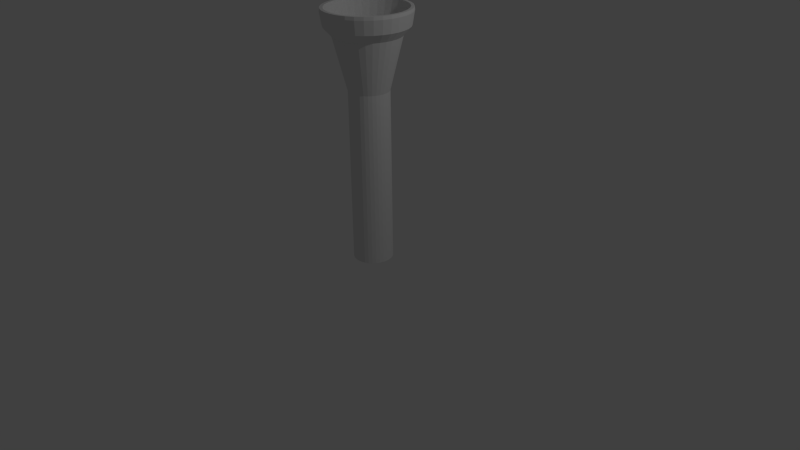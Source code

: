 # Source: person.blend  (saved by Blender 2.74.0; exported with 4.5.12 LTS)
import bpy
from mathutils import Matrix  # noqa: F401  (used for matrix-valued properties, if any)

bpy.ops.wm.read_factory_settings(use_empty=True)
scene = bpy.context.scene
scene.name = 'Scene'

# ---- collections
col_collection_1 = bpy.data.collections.new('Collection 1'); scene.collection.children.link(col_collection_1)

# ---- materials (node trees are filled in below, after node groups)
mat_material_001 = bpy.data.materials.new('Material.001')
mat_material_001.alpha_threshold = 0.0
mat_material_001.use_transparent_shadow = False
mat_material_001.roughness = 0.5

# ---- material node trees

# ---- world
world_world = bpy.data.worlds.new('World'); scene.world = world_world
world_world.color = (0.05088, 0.05088, 0.05088)
world_world.use_sun_shadow = False
world_world.sun_shadow_jitter_overblur = 0.0
world_world.cycles.sampling_method = 'MANUAL'
world_world.cycles.sample_map_resolution = 256

# ---- cameras
cam_camera = bpy.data.cameras.new('Camera')
cam_camera.clip_end = 100.0
cam_camera.lens = 35.0
cam_camera.sensor_width = 32.0
cam_camera.sensor_height = 18.0
cam_camera.ortho_scale = 7.314
cam_camera.dof.focus_distance = 0.0
cam_camera.dof.aperture_fstop = 128.0

# ---- lights
light_lamp = bpy.data.lights.new('Lamp', 'POINT')
light_lamp.transmission_factor = 0.0
light_lamp.cutoff_distance = 30.0
light_lamp.energy = 100.0
light_lamp.shadow_buffer_clip_start = 1.001
light_lamp.shadow_soft_size = 0.1
light_lamp.shadow_maximum_resolution = 0.006
light_lamp.use_absolute_resolution = True
light_lamp.cycles.use_multiple_importance_sampling = False

# ---- meshes
me_cylinder = bpy.data.meshes.new('Cylinder')
me_cylinder.from_pydata([(0.0, 1.0, -0.4149), (4.071e-08, 1.047, 0.3949), (0.1951, 0.9808, -0.4149), (0.2043, 1.027, 0.3949), (0.3827, 0.9239, -0.4149), (0.4008, 0.9675, 0.3949), (0.5556, 0.8315, -0.4149), (0.5818, 0.8708, 0.3949), (0.7071, 0.7071, -0.4149), (0.7405, 0.7405, 0.3949), (0.8315, 0.5556, -0.4149), (0.8708, 0.5818, 0.3949), (0.9239, 0.3827, -0.4149), (0.9675, 0.4008, 0.3949), (0.9808, 0.1951, -0.4149), (1.027, 0.2043, 0.3949), (1.0, 7.55e-08, -0.4149), (1.047, 1.256e-07, 0.3949), (0.9808, -0.1951, -0.4149), (1.027, -0.2043, 0.3949), (0.9239, -0.3827, -0.4149), (0.9675, -0.4008, 0.3949), (0.8315, -0.5556, -0.4149), (0.8708, -0.5818, 0.3949), (0.7071, -0.7071, -0.4149), (0.7405, -0.7405, 0.3949), (0.5556, -0.8315, -0.4149), (0.5818, -0.8708, 0.3949), (0.3827, -0.9239, -0.4149), (0.4008, -0.9675, 0.3949), (0.1951, -0.9808, -0.4149), (0.2043, -1.027, 0.3949), (-3.258e-07, -1.0, -0.4149), (-3.005e-07, -1.047, 0.3949), (-0.1951, -0.9808, -0.4149), (-0.2043, -1.027, 0.3949), (-0.3827, -0.9239, -0.4149), (-0.4008, -0.9675, 0.3949), (-0.5556, -0.8315, -0.4149), (-0.5818, -0.8708, 0.3949), (-0.7071, -0.7071, -0.4149), (-0.7405, -0.7405, 0.3949), (-0.8315, -0.5556, -0.4149), (-0.8708, -0.5818, 0.3949), (-0.9239, -0.3827, -0.4149), (-0.9675, -0.4008, 0.3949), (-0.9808, -0.1951, -0.4149), (-1.027, -0.2043, 0.3949), (-1.0, 9.656e-07, -0.4149), (-1.047, 1.058e-06, 0.3949), (-0.9808, 0.1951, -0.4149), (-1.027, 0.2043, 0.3949), (-0.9239, 0.3827, -0.4149), (-0.9675, 0.4008, 0.3949), (-0.8315, 0.5556, -0.4149), (-0.8708, 0.5818, 0.3949), (-0.7071, 0.7071, -0.4149), (-0.7405, 0.7405, 0.3949), (-0.5556, 0.8315, -0.4149), (-0.5818, 0.8708, 0.3949), (-0.3827, 0.9239, -0.4149), (-0.4008, 0.9675, 0.3949), (-0.1951, 0.9808, -0.4149), (-0.2043, 1.027, 0.3949), (0.0, 1.0, -0.2194), (0.0, 1.0, -0.02388), (0.0, 1.0, 0.1717), (0.0, 1.0, 0.3333), (-7.789e-08, 1.655, 0.5576), (0.3228, 1.623, 0.5576), (0.1951, 0.9808, 0.3333), (0.1951, 0.9808, 0.1717), (0.1951, 0.9808, -0.02388), (0.1951, 0.9808, -0.2194), (0.6332, 1.529, 0.5576), (0.3827, 0.9239, 0.3333), (0.3827, 0.9239, 0.1717), (0.3827, 0.9239, -0.02388), (0.3827, 0.9239, -0.2194), (0.9193, 1.376, 0.5576), (0.5556, 0.8315, 0.3333), (0.5556, 0.8315, 0.1717), (0.5556, 0.8315, -0.02388), (0.5556, 0.8315, -0.2194), (1.17, 1.17, 0.5576), (0.7071, 0.7071, 0.3333), (0.7071, 0.7071, 0.1717), (0.7071, 0.7071, -0.02388), (0.7071, 0.7071, -0.2194), (1.376, 0.9193, 0.5576), (0.8315, 0.5556, 0.3333), (0.8315, 0.5556, 0.1717), (0.8315, 0.5556, -0.02388), (0.8315, 0.5556, -0.2194), (1.529, 0.6332, 0.5576), (0.9239, 0.3827, 0.3333), (0.9239, 0.3827, 0.1717), (0.9239, 0.3827, -0.02388), (0.9239, 0.3827, -0.2194), (1.623, 0.3228, 0.5576), (0.9808, 0.1951, 0.3333), (0.9808, 0.1951, 0.1717), (0.9808, 0.1951, -0.02388), (0.9808, 0.1951, -0.2194), (1.655, -6.103e-08, 0.5576), (1.0, 7.55e-08, 0.3333), (1.0, 7.55e-08, 0.1717), (1.0, 7.55e-08, -0.02388), (1.0, 7.55e-08, -0.2194), (1.623, -0.3228, 0.5576), (0.9808, -0.1951, 0.3333), (0.9808, -0.1951, 0.1717), (0.9808, -0.1951, -0.02388), (0.9808, -0.1951, -0.2194), (1.529, -0.6332, 0.5576), (0.9239, -0.3827, 0.3333), (0.9239, -0.3827, 0.1717), (0.9239, -0.3827, -0.02388), (0.9239, -0.3827, -0.2194), (1.376, -0.9193, 0.5576), (0.8315, -0.5556, 0.3333), (0.8315, -0.5556, 0.1717), (0.8315, -0.5556, -0.02388), (0.8315, -0.5556, -0.2194), (1.17, -1.17, 0.5576), (0.7071, -0.7071, 0.3333), (0.7071, -0.7071, 0.1717), (0.7071, -0.7071, -0.02388), (0.7071, -0.7071, -0.2194), (0.9193, -1.376, 0.5576), (0.5556, -0.8315, 0.3333), (0.5556, -0.8315, 0.1717), (0.5556, -0.8315, -0.02388), (0.5556, -0.8315, -0.2194), (0.6332, -1.529, 0.5576), (0.3827, -0.9239, 0.3333), (0.3827, -0.9239, 0.1717), (0.3827, -0.9239, -0.02388), (0.3827, -0.9239, -0.2194), (0.3228, -1.623, 0.5576), (0.1951, -0.9808, 0.3333), (0.1951, -0.9808, 0.1717), (0.1951, -0.9808, -0.02388), (0.1951, -0.9808, -0.2194), (-6.17e-07, -1.655, 0.5576), (-3.258e-07, -1.0, 0.3333), (-3.258e-07, -1.0, 0.1717), (-3.258e-07, -1.0, -0.02388), (-3.258e-07, -1.0, -0.2194), (-0.3228, -1.623, 0.5576), (-0.1951, -0.9808, 0.3333), (-0.1951, -0.9808, 0.1717), (-0.1951, -0.9808, -0.02388), (-0.1951, -0.9808, -0.2194), (-0.6332, -1.529, 0.5576), (-0.3827, -0.9239, 0.3333), (-0.3827, -0.9239, 0.1717), (-0.3827, -0.9239, -0.02388), (-0.3827, -0.9239, -0.2194), (-0.9193, -1.376, 0.5576), (-0.5556, -0.8315, 0.3333), (-0.5556, -0.8315, 0.1717), (-0.5556, -0.8315, -0.02388), (-0.5556, -0.8315, -0.2194), (-1.17, -1.17, 0.5576), (-0.7071, -0.7071, 0.3333), (-0.7071, -0.7071, 0.1717), (-0.7071, -0.7071, -0.02388), (-0.7071, -0.7071, -0.2194), (-1.376, -0.9193, 0.5576), (-0.8315, -0.5556, 0.3333), (-0.8315, -0.5556, 0.1717), (-0.8315, -0.5556, -0.02388), (-0.8315, -0.5556, -0.2194), (-1.529, -0.6332, 0.5576), (-0.9239, -0.3827, 0.3333), (-0.9239, -0.3827, 0.1717), (-0.9239, -0.3827, -0.02388), (-0.9239, -0.3827, -0.2194), (-1.623, -0.3228, 0.5576), (-0.9808, -0.1951, 0.3333), (-0.9808, -0.1951, 0.1717), (-0.9808, -0.1951, -0.02388), (-0.9808, -0.1951, -0.2194), (-1.655, 1.412e-06, 0.5576), (-1.0, 9.656e-07, 0.3333), (-1.0, 9.656e-07, 0.1717), (-1.0, 9.656e-07, -0.02388), (-1.0, 9.656e-07, -0.2194), (-1.623, 0.3228, 0.5576), (-0.9808, 0.1951, 0.3333), (-0.9808, 0.1951, 0.1717), (-0.9808, 0.1951, -0.02388), (-0.9808, 0.1951, -0.2194), (-1.529, 0.6332, 0.5576), (-0.9239, 0.3827, 0.3333), (-0.9239, 0.3827, 0.1717), (-0.9239, 0.3827, -0.02388), (-0.9239, 0.3827, -0.2194), (-1.376, 0.9193, 0.5576), (-0.8315, 0.5556, 0.3333), (-0.8315, 0.5556, 0.1717), (-0.8315, 0.5556, -0.02388), (-0.8315, 0.5556, -0.2194), (-1.17, 1.17, 0.5576), (-0.7071, 0.7071, 0.3333), (-0.7071, 0.7071, 0.1717), (-0.7071, 0.7071, -0.02388), (-0.7071, 0.7071, -0.2194), (-0.9193, 1.376, 0.5576), (-0.5556, 0.8315, 0.3333), (-0.5556, 0.8315, 0.1717), (-0.5556, 0.8315, -0.02388), (-0.5556, 0.8315, -0.2194), (-0.6332, 1.529, 0.5576), (-0.3827, 0.9239, 0.3333), (-0.3827, 0.9239, 0.1717), (-0.3827, 0.9239, -0.02388), (-0.3827, 0.9239, -0.2194), (-0.3228, 1.623, 0.5576), (-0.1951, 0.9808, 0.3333), (-0.1951, 0.9808, 0.1717), (-0.1951, 0.9808, -0.02388), (-0.1951, 0.9808, -0.2194), (-1.045e-07, 2.047, 0.5948), (-1.167e-07, 2.161, 0.6535), (0.4217, 2.12, 0.6535), (0.3994, 2.008, 0.5948), (0.8271, 1.997, 0.6535), (0.7835, 1.891, 0.5948), (1.201, 1.797, 0.6535), (1.137, 1.702, 0.5948), (1.528, 1.528, 0.6535), (1.448, 1.448, 0.5948), (1.797, 1.201, 0.6535), (1.702, 1.137, 0.5948), (1.997, 0.8271, 0.6535), (1.891, 0.7835, 0.5948), (2.12, 0.4217, 0.6535), (2.008, 0.3994, 0.5948), (2.161, -1.577e-07, 0.6535), (2.047, -1.309e-07, 0.5948), (2.12, -0.4217, 0.6535), (2.008, -0.3994, 0.5948), (1.997, -0.8271, 0.6535), (1.891, -0.7835, 0.5948), (1.797, -1.201, 0.6535), (1.702, -1.137, 0.5948), (1.528, -1.528, 0.6535), (1.448, -1.448, 0.5948), (1.201, -1.797, 0.6535), (1.137, -1.702, 0.5948), (0.8271, -1.997, 0.6535), (0.7835, -1.891, 0.5948), (0.4217, -2.12, 0.6535), (0.3994, -2.008, 0.5948), (-8.21e-07, -2.161, 0.6535), (-7.716e-07, -2.047, 0.5948), (-0.4217, -2.12, 0.6535), (-0.3994, -2.008, 0.5948), (-0.8271, -1.997, 0.6535), (-0.7835, -1.891, 0.5948), (-1.201, -1.797, 0.6535), (-1.137, -1.702, 0.5948), (-1.528, -1.528, 0.6535), (-1.448, -1.448, 0.5948), (-1.797, -1.201, 0.6535), (-1.702, -1.137, 0.5948), (-1.997, -0.8271, 0.6535), (-1.891, -0.7835, 0.5948), (-2.12, -0.4217, 0.6535), (-2.008, -0.3994, 0.5948), (-2.161, 1.766e-06, 0.6535), (-2.047, 1.691e-06, 0.5948), (-2.12, 0.4217, 0.6535), (-2.008, 0.3994, 0.5948), (-1.997, 0.8271, 0.6535), (-1.891, 0.7835, 0.5948), (-1.797, 1.201, 0.6535), (-1.702, 1.137, 0.5948), (-1.528, 1.528, 0.6535), (-1.448, 1.448, 0.5948), (-1.201, 1.797, 0.6535), (-1.137, 1.702, 0.5948), (-0.8271, 1.997, 0.6535), (-0.7835, 1.891, 0.5948), (-0.4217, 2.12, 0.6535), (-0.3994, 2.008, 0.5948), (-1.148e-07, 2.141, 0.6674), (0.4178, 2.1, 0.6674), (0.8195, 1.978, 0.6674), (1.19, 1.781, 0.6674), (1.514, 1.514, 0.6674), (1.781, 1.19, 0.6674), (1.978, 0.8195, 0.6674), (2.1, 0.4178, 0.6674), (2.141, -1.528e-07, 0.6674), (2.1, -0.4178, 0.6674), (1.978, -0.8195, 0.6674), (1.781, -1.19, 0.6674), (1.514, -1.514, 0.6674), (1.19, -1.781, 0.6674), (0.8195, -1.978, 0.6674), (0.4178, -2.1, 0.6674), (-8.126e-07, -2.141, 0.6674), (-0.4178, -2.1, 0.6674), (-0.8195, -1.978, 0.6674), (-1.19, -1.781, 0.6674), (-1.514, -1.514, 0.6674), (-1.781, -1.19, 0.6674), (-1.978, -0.8195, 0.6674), (-2.1, -0.4178, 0.6674), (-2.141, 1.753e-06, 0.6674), (-2.1, 0.4178, 0.6674), (-1.978, 0.8195, 0.6674), (-1.781, 1.19, 0.6674), (-1.514, 1.514, 0.6674), (-1.19, 1.781, 0.6674), (-0.8195, 1.978, 0.6674), (-0.4178, 2.1, 0.6674), (-8.33e-08, 1.985, 0.6674), (0.3872, 1.947, 0.6674), (0.7595, 1.834, 0.6674), (1.103, 1.65, 0.6674), (1.403, 1.403, 0.6674), (1.65, 1.103, 0.6674), (1.834, 0.7595, 0.6674), (1.947, 0.3872, 0.6674), (1.985, -1.168e-07, 0.6674), (1.947, -0.3872, 0.6674), (1.834, -0.7595, 0.6674), (1.65, -1.103, 0.6674), (1.403, -1.403, 0.6674), (1.103, -1.65, 0.6674), (0.7595, -1.834, 0.6674), (0.3872, -1.947, 0.6674), (-7.3e-07, -1.985, 0.6674), (-0.3872, -1.947, 0.6674), (-0.7595, -1.834, 0.6674), (-1.103, -1.65, 0.6674), (-1.403, -1.403, 0.6674), (-1.65, -1.103, 0.6674), (-1.834, -0.7595, 0.6674), (-1.947, -0.3872, 0.6674), (-1.985, 1.65e-06, 0.6674), (-1.947, 0.3872, 0.6674), (-1.834, 0.7595, 0.6674), (-1.65, 1.103, 0.6674), (-1.403, 1.403, 0.6674), (-1.103, 1.65, 0.6674), (-0.7595, 1.834, 0.6674), (-0.3872, 1.947, 0.6674)], [], [(320, 1, 3, 321), (321, 3, 5, 322), (322, 5, 7, 323), (323, 7, 9, 324), (324, 9, 11, 325), (325, 11, 13, 326), (326, 13, 15, 327), (327, 15, 17, 328), (328, 17, 19, 329), (329, 19, 21, 330), (330, 21, 23, 331), (331, 23, 25, 332), (332, 25, 27, 333), (333, 27, 29, 334), (334, 29, 31, 335), (335, 31, 33, 336), (336, 33, 35, 337), (337, 35, 37, 338), (338, 37, 39, 339), (339, 39, 41, 340), (340, 41, 43, 341), (341, 43, 45, 342), (342, 45, 47, 343), (343, 47, 49, 344), (344, 49, 51, 345), (345, 51, 53, 346), (346, 53, 55, 347), (347, 55, 57, 348), (348, 57, 59, 349), (349, 59, 61, 350), (3, 1, 63, 61, 59, 57, 55, 53, 51, 49, 47, 45, 43, 41, 39, 37, 35, 33, 31, 29, 27, 25, 23, 21, 19, 17, 15, 13, 11, 9, 7, 5), (351, 63, 1, 320), (350, 61, 63, 351), (0, 2, 4, 6, 8, 10, 12, 14, 16, 18, 20, 22, 24, 26, 28, 30, 32, 34, 36, 38, 40, 42, 44, 46, 48, 50, 52, 54, 56, 58, 60, 62), (60, 218, 223, 62), (218, 217, 222, 223), (217, 216, 221, 222), (216, 215, 220, 221), (215, 214, 219, 220), (62, 223, 64, 0), (223, 222, 65, 64), (222, 221, 66, 65), (221, 220, 67, 66), (220, 219, 68, 67), (58, 213, 218, 60), (213, 212, 217, 218), (212, 211, 216, 217), (211, 210, 215, 216), (210, 209, 214, 215), (56, 208, 213, 58), (208, 207, 212, 213), (207, 206, 211, 212), (206, 205, 210, 211), (205, 204, 209, 210), (54, 203, 208, 56), (203, 202, 207, 208), (202, 201, 206, 207), (201, 200, 205, 206), (200, 199, 204, 205), (52, 198, 203, 54), (198, 197, 202, 203), (197, 196, 201, 202), (196, 195, 200, 201), (195, 194, 199, 200), (50, 193, 198, 52), (193, 192, 197, 198), (192, 191, 196, 197), (191, 190, 195, 196), (190, 189, 194, 195), (48, 188, 193, 50), (188, 187, 192, 193), (187, 186, 191, 192), (186, 185, 190, 191), (185, 184, 189, 190), (46, 183, 188, 48), (183, 182, 187, 188), (182, 181, 186, 187), (181, 180, 185, 186), (180, 179, 184, 185), (44, 178, 183, 46), (178, 177, 182, 183), (177, 176, 181, 182), (176, 175, 180, 181), (175, 174, 179, 180), (42, 173, 178, 44), (173, 172, 177, 178), (172, 171, 176, 177), (171, 170, 175, 176), (170, 169, 174, 175), (40, 168, 173, 42), (168, 167, 172, 173), (167, 166, 171, 172), (166, 165, 170, 171), (165, 164, 169, 170), (38, 163, 168, 40), (163, 162, 167, 168), (162, 161, 166, 167), (161, 160, 165, 166), (160, 159, 164, 165), (36, 158, 163, 38), (158, 157, 162, 163), (157, 156, 161, 162), (156, 155, 160, 161), (155, 154, 159, 160), (34, 153, 158, 36), (153, 152, 157, 158), (152, 151, 156, 157), (151, 150, 155, 156), (150, 149, 154, 155), (32, 148, 153, 34), (148, 147, 152, 153), (147, 146, 151, 152), (146, 145, 150, 151), (145, 144, 149, 150), (30, 143, 148, 32), (143, 142, 147, 148), (142, 141, 146, 147), (141, 140, 145, 146), (140, 139, 144, 145), (28, 138, 143, 30), (138, 137, 142, 143), (137, 136, 141, 142), (136, 135, 140, 141), (135, 134, 139, 140), (26, 133, 138, 28), (133, 132, 137, 138), (132, 131, 136, 137), (131, 130, 135, 136), (130, 129, 134, 135), (24, 128, 133, 26), (128, 127, 132, 133), (127, 126, 131, 132), (126, 125, 130, 131), (125, 124, 129, 130), (22, 123, 128, 24), (123, 122, 127, 128), (122, 121, 126, 127), (121, 120, 125, 126), (120, 119, 124, 125), (20, 118, 123, 22), (118, 117, 122, 123), (117, 116, 121, 122), (116, 115, 120, 121), (115, 114, 119, 120), (18, 113, 118, 20), (113, 112, 117, 118), (112, 111, 116, 117), (111, 110, 115, 116), (110, 109, 114, 115), (16, 108, 113, 18), (108, 107, 112, 113), (107, 106, 111, 112), (106, 105, 110, 111), (105, 104, 109, 110), (14, 103, 108, 16), (103, 102, 107, 108), (102, 101, 106, 107), (101, 100, 105, 106), (100, 99, 104, 105), (12, 98, 103, 14), (98, 97, 102, 103), (97, 96, 101, 102), (96, 95, 100, 101), (95, 94, 99, 100), (10, 93, 98, 12), (93, 92, 97, 98), (92, 91, 96, 97), (91, 90, 95, 96), (90, 89, 94, 95), (8, 88, 93, 10), (88, 87, 92, 93), (87, 86, 91, 92), (86, 85, 90, 91), (85, 84, 89, 90), (6, 83, 88, 8), (83, 82, 87, 88), (82, 81, 86, 87), (81, 80, 85, 86), (80, 79, 84, 85), (4, 78, 83, 6), (78, 77, 82, 83), (77, 76, 81, 82), (76, 75, 80, 81), (75, 74, 79, 80), (2, 73, 78, 4), (73, 72, 77, 78), (72, 71, 76, 77), (71, 70, 75, 76), (70, 69, 74, 75), (0, 64, 73, 2), (64, 65, 72, 73), (65, 66, 71, 72), (66, 67, 70, 71), (67, 68, 69, 70), (214, 285, 287, 219), (285, 284, 286, 287), (219, 287, 224, 68), (287, 286, 225, 224), (209, 283, 285, 214), (283, 282, 284, 285), (204, 281, 283, 209), (281, 280, 282, 283), (199, 279, 281, 204), (279, 278, 280, 281), (194, 277, 279, 199), (277, 276, 278, 279), (189, 275, 277, 194), (275, 274, 276, 277), (184, 273, 275, 189), (273, 272, 274, 275), (179, 271, 273, 184), (271, 270, 272, 273), (174, 269, 271, 179), (269, 268, 270, 271), (169, 267, 269, 174), (267, 266, 268, 269), (164, 265, 267, 169), (265, 264, 266, 267), (159, 263, 265, 164), (263, 262, 264, 265), (154, 261, 263, 159), (261, 260, 262, 263), (149, 259, 261, 154), (259, 258, 260, 261), (144, 257, 259, 149), (257, 256, 258, 259), (139, 255, 257, 144), (255, 254, 256, 257), (134, 253, 255, 139), (253, 252, 254, 255), (129, 251, 253, 134), (251, 250, 252, 253), (124, 249, 251, 129), (249, 248, 250, 251), (119, 247, 249, 124), (247, 246, 248, 249), (114, 245, 247, 119), (245, 244, 246, 247), (109, 243, 245, 114), (243, 242, 244, 245), (104, 241, 243, 109), (241, 240, 242, 243), (99, 239, 241, 104), (239, 238, 240, 241), (94, 237, 239, 99), (237, 236, 238, 239), (89, 235, 237, 94), (235, 234, 236, 237), (84, 233, 235, 89), (233, 232, 234, 235), (79, 231, 233, 84), (231, 230, 232, 233), (74, 229, 231, 79), (229, 228, 230, 231), (69, 227, 229, 74), (227, 226, 228, 229), (68, 224, 227, 69), (224, 225, 226, 227), (284, 318, 319, 286), (286, 319, 288, 225), (282, 317, 318, 284), (280, 316, 317, 282), (278, 315, 316, 280), (276, 314, 315, 278), (274, 313, 314, 276), (272, 312, 313, 274), (270, 311, 312, 272), (268, 310, 311, 270), (266, 309, 310, 268), (264, 308, 309, 266), (262, 307, 308, 264), (260, 306, 307, 262), (258, 305, 306, 260), (256, 304, 305, 258), (254, 303, 304, 256), (252, 302, 303, 254), (250, 301, 302, 252), (248, 300, 301, 250), (246, 299, 300, 248), (244, 298, 299, 246), (242, 297, 298, 244), (240, 296, 297, 242), (238, 295, 296, 240), (236, 294, 295, 238), (234, 293, 294, 236), (232, 292, 293, 234), (230, 291, 292, 232), (228, 290, 291, 230), (226, 289, 290, 228), (225, 288, 289, 226), (318, 350, 351, 319), (319, 351, 320, 288), (317, 349, 350, 318), (316, 348, 349, 317), (315, 347, 348, 316), (314, 346, 347, 315), (313, 345, 346, 314), (312, 344, 345, 313), (311, 343, 344, 312), (310, 342, 343, 311), (309, 341, 342, 310), (308, 340, 341, 309), (307, 339, 340, 308), (306, 338, 339, 307), (305, 337, 338, 306), (304, 336, 337, 305), (303, 335, 336, 304), (302, 334, 335, 303), (301, 333, 334, 302), (300, 332, 333, 301), (299, 331, 332, 300), (298, 330, 331, 299), (297, 329, 330, 298), (296, 328, 329, 297), (295, 327, 328, 296), (294, 326, 327, 295), (293, 325, 326, 294), (292, 324, 325, 293), (291, 323, 324, 292), (290, 322, 323, 291), (289, 321, 322, 290), (288, 320, 321, 289)])
_uv = me_cylinder.uv_layers.new(name='UVMap')
_uv.uv.foreach_set('vector', [0.0, 0.0, 1.0, 0.0, 1.0, 1.0, 0.0, 1.0, 0.0, 0.0, 1.0, 0.0, 1.0, 1.0, 0.0, 1.0, 0.0, 0.0, 1.0, 0.0, 1.0, 1.0, 0.0, 1.0, 0.0, 0.0, 1.0, 0.0, 1.0, 1.0, 0.0, 1.0, 0.0, 0.0, 1.0, 0.0, 1.0, 1.0, 0.0, 1.0, 0.0, 0.0, 1.0, 0.0, 1.0, 1.0, 0.0, 1.0, 0.0, 0.0, 1.0, 0.0, 1.0, 1.0, 0.0, 1.0, 0.0, 0.0, 1.0, 0.0, 1.0, 1.0, 0.0, 1.0, 0.0, 0.0, 1.0, 0.0, 1.0, 1.0, 0.0, 1.0, 0.0, 0.0, 1.0, 0.0, 1.0, 1.0, 0.0, 1.0, 0.0, 0.0, 1.0, 0.0, 1.0, 1.0, 0.0, 1.0, 0.0, 0.0, 1.0, 0.0, 1.0, 1.0, 0.0, 1.0, 0.0, 0.0, 1.0, 0.0, 1.0, 1.0, 0.0, 1.0, 0.0, 0.0, 1.0, 0.0, 1.0, 1.0, 0.0, 1.0, 0.0, 0.0, 1.0, 0.0, 1.0, 1.0, 0.0, 1.0, 0.0, 0.0, 1.0, 0.0, 1.0, 1.0, 0.0, 1.0, 0.0, 0.0, 1.0, 0.0, 1.0, 1.0, 0.0, 1.0, 0.0, 0.0, 1.0, 0.0, 1.0, 1.0, 0.0, 1.0, 0.0, 0.0, 1.0, 0.0, 1.0, 1.0, 0.0, 1.0, 0.0, 0.0, 1.0, 0.0, 1.0, 1.0, 0.0, 1.0, 0.0, 0.0, 1.0, 0.0, 1.0, 1.0, 0.0, 1.0, 0.0, 0.0, 1.0, 0.0, 1.0, 1.0, 0.0, 1.0, 0.0, 0.0, 1.0, 0.0, 1.0, 1.0, 0.0, 1.0, 0.0, 0.0, 1.0, 0.0, 1.0, 1.0, 0.0, 1.0, 0.0, 0.0, 1.0, 0.0, 1.0, 1.0, 0.0, 1.0, 0.0, 0.0, 1.0, 0.0, 1.0, 1.0, 0.0, 1.0, 0.0, 0.0, 1.0, 0.0, 1.0, 1.0, 0.0, 1.0, 0.0, 0.0, 1.0, 0.0, 1.0, 1.0, 0.0, 1.0, 0.0, 0.0, 1.0, 0.0, 1.0, 1.0, 0.0, 1.0, 0.0, 0.0, 1.0, 0.0, 1.0, 1.0, 0.0, 1.0, 0.5, 1.0, 0.5975, 0.9904, 0.6913, 0.9619, 0.7778, 0.9157, 0.8536, 0.8536, 0.9157, 0.7778, 0.9619, 0.6913, 0.9904, 0.5975, 1.0, 0.5, 0.9904, 0.4025, 0.9619, 0.3087, 0.9157, 0.2222, 0.8536, 0.1464, 0.7778, 0.08427, 0.6913, 0.03806, 0.5975, 0.009607, 0.5, 0.0, 0.4025, 0.009607, 0.3087, 0.03806, 0.2222, 0.08427, 0.1464, 0.1464, 0.08426, 0.2222, 0.03806, 0.3087, 0.009607, 0.4025, 0.0, 0.5, 0.009607, 0.5975, 0.03806, 0.6913, 0.08427, 0.7778, 0.1464, 0.8536, 0.2222, 0.9157, 0.3087, 0.9619, 0.4025, 0.9904, 0.0, 0.0, 1.0, 0.0, 1.0, 1.0, 0.0, 1.0, 0.0, 0.0, 1.0, 0.0, 1.0, 1.0, 0.0, 1.0, 0.5, 1.0, 0.5975, 0.9904, 0.6913, 0.9619, 0.7778, 0.9157, 0.8536, 0.8536, 0.9157, 0.7778, 0.9619, 0.6913, 0.9904, 0.5975, 1.0, 0.5, 0.9904, 0.4025, 0.9619, 0.3087, 0.9157, 0.2222, 0.8536, 0.1464, 0.7778, 0.08427, 0.6913, 0.03806, 0.5975, 0.009607, 0.5, 0.0, 0.4025, 0.009607, 0.3087, 0.03806, 0.2222, 0.08427, 0.1464, 0.1464, 0.08426, 0.2222, 0.03806, 0.3087, 0.009607, 0.4025, 0.0, 0.5, 0.009607, 0.5975, 0.03806, 0.6913, 0.08427, 0.7778, 0.1464, 0.8536, 0.2222, 0.9157, 0.3087, 0.9619, 0.4025, 0.9904, 0.0, 0.0, 1.0, 0.0, 1.0, 1.0, 0.0, 1.0, 0.0, 0.0, 1.0, 0.0, 1.0, 1.0, 0.0, 1.0, 0.0, 0.0, 1.0, 0.0, 1.0, 1.0, 0.0, 1.0, 0.0, 0.0, 1.0, 0.0, 1.0, 1.0, 0.0, 1.0, 0.0, 0.0, 1.0, 0.0, 1.0, 1.0, 0.0, 1.0, 0.0, 0.0, 1.0, 0.0, 1.0, 1.0, 0.0, 1.0, 0.0, 0.0, 1.0, 0.0, 1.0, 1.0, 0.0, 1.0, 0.0, 0.0, 1.0, 0.0, 1.0, 1.0, 0.0, 1.0, 0.0, 0.0, 1.0, 0.0, 1.0, 1.0, 0.0, 1.0, 0.0, 0.0, 1.0, 0.0, 1.0, 1.0, 0.0, 1.0, 0.0, 0.0, 1.0, 0.0, 1.0, 1.0, 0.0, 1.0, 0.0, 0.0, 1.0, 0.0, 1.0, 1.0, 0.0, 1.0, 0.0, 0.0, 1.0, 0.0, 1.0, 1.0, 0.0, 1.0, 0.0, 0.0, 1.0, 0.0, 1.0, 1.0, 0.0, 1.0, 0.0, 0.0, 1.0, 0.0, 1.0, 1.0, 0.0, 1.0, 0.0, 0.0, 1.0, 0.0, 1.0, 1.0, 0.0, 1.0, 0.0, 0.0, 1.0, 0.0, 1.0, 1.0, 0.0, 1.0, 0.0, 0.0, 1.0, 0.0, 1.0, 1.0, 0.0, 1.0, 0.0, 0.0, 1.0, 0.0, 1.0, 1.0, 0.0, 1.0, 0.0, 0.0, 1.0, 0.0, 1.0, 1.0, 0.0, 1.0, 0.0, 0.0, 1.0, 0.0, 1.0, 1.0, 0.0, 1.0, 0.0, 0.0, 1.0, 0.0, 1.0, 1.0, 0.0, 1.0, 0.0, 0.0, 1.0, 0.0, 1.0, 1.0, 0.0, 1.0, 0.0, 0.0, 1.0, 0.0, 1.0, 1.0, 0.0, 1.0, 0.0, 0.0, 1.0, 0.0, 1.0, 1.0, 0.0, 1.0, 0.0, 0.0, 1.0, 0.0, 1.0, 1.0, 0.0, 1.0, 0.0, 0.0, 1.0, 0.0, 1.0, 1.0, 0.0, 1.0, 0.0, 0.0, 1.0, 0.0, 1.0, 1.0, 0.0, 1.0, 0.0, 0.0, 1.0, 0.0, 1.0, 1.0, 0.0, 1.0, 0.0, 0.0, 1.0, 0.0, 1.0, 1.0, 0.0, 1.0, 0.0, 0.0, 1.0, 0.0, 1.0, 1.0, 0.0, 1.0, 0.0, 0.0, 1.0, 0.0, 1.0, 1.0, 0.0, 1.0, 0.0, 0.0, 1.0, 0.0, 1.0, 1.0, 0.0, 1.0, 0.0, 0.0, 1.0, 0.0, 1.0, 1.0, 0.0, 1.0, 0.0, 0.0, 1.0, 0.0, 1.0, 1.0, 0.0, 1.0, 0.0, 0.0, 1.0, 0.0, 1.0, 1.0, 0.0, 1.0, 0.0, 0.0, 1.0, 0.0, 1.0, 1.0, 0.0, 1.0, 0.0, 0.0, 1.0, 0.0, 1.0, 1.0, 0.0, 1.0, 0.0, 0.0, 1.0, 0.0, 1.0, 1.0, 0.0, 1.0, 0.0, 0.0, 1.0, 0.0, 1.0, 1.0, 0.0, 1.0, 0.0, 0.0, 1.0, 0.0, 1.0, 1.0, 0.0, 1.0, 0.0, 0.0, 1.0, 0.0, 1.0, 1.0, 0.0, 1.0, 0.0, 0.0, 1.0, 0.0, 1.0, 1.0, 0.0, 1.0, 0.0, 0.0, 1.0, 0.0, 1.0, 1.0, 0.0, 1.0, 0.0, 0.0, 1.0, 0.0, 1.0, 1.0, 0.0, 1.0, 0.0, 0.0, 1.0, 0.0, 1.0, 1.0, 0.0, 1.0, 0.0, 0.0, 1.0, 0.0, 1.0, 1.0, 0.0, 1.0, 0.0, 0.0, 1.0, 0.0, 1.0, 1.0, 0.0, 1.0, 0.0, 0.0, 1.0, 0.0, 1.0, 1.0, 0.0, 1.0, 0.0, 0.0, 1.0, 0.0, 1.0, 1.0, 0.0, 1.0, 0.0, 0.0, 1.0, 0.0, 1.0, 1.0, 0.0, 1.0, 0.0, 0.0, 1.0, 0.0, 1.0, 1.0, 0.0, 1.0, 0.0, 0.0, 1.0, 0.0, 1.0, 1.0, 0.0, 1.0, 0.0, 0.0, 1.0, 0.0, 1.0, 1.0, 0.0, 1.0, 0.0, 0.0, 1.0, 0.0, 1.0, 1.0, 0.0, 1.0, 0.0, 0.0, 1.0, 0.0, 1.0, 1.0, 0.0, 1.0, 0.0, 0.0, 1.0, 0.0, 1.0, 1.0, 0.0, 1.0, 0.0, 0.0, 1.0, 0.0, 1.0, 1.0, 0.0, 1.0, 0.0, 0.0, 1.0, 0.0, 1.0, 1.0, 0.0, 1.0, 0.0, 0.0, 1.0, 0.0, 1.0, 1.0, 0.0, 1.0, 0.0, 0.0, 1.0, 0.0, 1.0, 1.0, 0.0, 1.0, 0.0, 0.0, 1.0, 0.0, 1.0, 1.0, 0.0, 1.0, 0.0, 0.0, 1.0, 0.0, 1.0, 1.0, 0.0, 1.0, 0.0, 0.0, 1.0, 0.0, 1.0, 1.0, 0.0, 1.0, 0.0, 0.0, 1.0, 0.0, 1.0, 1.0, 0.0, 1.0, 0.0, 0.0, 1.0, 0.0, 1.0, 1.0, 0.0, 1.0, 0.0, 0.0, 1.0, 0.0, 1.0, 1.0, 0.0, 1.0, 0.0, 0.0, 1.0, 0.0, 1.0, 1.0, 0.0, 1.0, 0.0, 0.0, 1.0, 0.0, 1.0, 1.0, 0.0, 1.0, 0.0, 0.0, 1.0, 0.0, 1.0, 1.0, 0.0, 1.0, 0.0, 0.0, 1.0, 0.0, 1.0, 1.0, 0.0, 1.0, 0.0, 0.0, 1.0, 0.0, 1.0, 1.0, 0.0, 1.0, 0.0, 0.0, 1.0, 0.0, 1.0, 1.0, 0.0, 1.0, 0.0, 0.0, 1.0, 0.0, 1.0, 1.0, 0.0, 1.0, 0.0, 0.0, 1.0, 0.0, 1.0, 1.0, 0.0, 1.0, 0.0, 0.0, 1.0, 0.0, 1.0, 1.0, 0.0, 1.0, 0.0, 0.0, 1.0, 0.0, 1.0, 1.0, 0.0, 1.0, 0.0, 0.0, 1.0, 0.0, 1.0, 1.0, 0.0, 1.0, 0.0, 0.0, 1.0, 0.0, 1.0, 1.0, 0.0, 1.0, 0.0, 0.0, 1.0, 0.0, 1.0, 1.0, 0.0, 1.0, 0.0, 0.0, 1.0, 0.0, 1.0, 1.0, 0.0, 1.0, 0.0, 0.0, 1.0, 0.0, 1.0, 1.0, 0.0, 1.0, 0.0, 0.0, 1.0, 0.0, 1.0, 1.0, 0.0, 1.0, 0.0, 0.0, 1.0, 0.0, 1.0, 1.0, 0.0, 1.0, 0.0, 0.0, 1.0, 0.0, 1.0, 1.0, 0.0, 1.0, 0.0, 0.0, 1.0, 0.0, 1.0, 1.0, 0.0, 1.0, 0.0, 0.0, 1.0, 0.0, 1.0, 1.0, 0.0, 1.0, 0.0, 0.0, 1.0, 0.0, 1.0, 1.0, 0.0, 1.0, 0.0, 0.0, 1.0, 0.0, 1.0, 1.0, 0.0, 1.0, 0.0, 0.0, 1.0, 0.0, 1.0, 1.0, 0.0, 1.0, 0.0, 0.0, 1.0, 0.0, 1.0, 1.0, 0.0, 1.0, 0.0, 0.0, 1.0, 0.0, 1.0, 1.0, 0.0, 1.0, 0.0, 0.0, 1.0, 0.0, 1.0, 1.0, 0.0, 1.0, 0.0, 0.0, 1.0, 0.0, 1.0, 1.0, 0.0, 1.0, 0.0, 0.0, 1.0, 0.0, 1.0, 1.0, 0.0, 1.0, 0.0, 0.0, 1.0, 0.0, 1.0, 1.0, 0.0, 1.0, 0.0, 0.0, 1.0, 0.0, 1.0, 1.0, 0.0, 1.0, 0.0, 0.0, 1.0, 0.0, 1.0, 1.0, 0.0, 1.0, 0.0, 0.0, 1.0, 0.0, 1.0, 1.0, 0.0, 1.0, 0.0, 0.0, 1.0, 0.0, 1.0, 1.0, 0.0, 1.0, 0.0, 0.0, 1.0, 0.0, 1.0, 1.0, 0.0, 1.0, 0.0, 0.0, 1.0, 0.0, 1.0, 1.0, 0.0, 1.0, 0.0, 0.0, 1.0, 0.0, 1.0, 1.0, 0.0, 1.0, 0.0, 0.0, 1.0, 0.0, 1.0, 1.0, 0.0, 1.0, 0.0, 0.0, 1.0, 0.0, 1.0, 1.0, 0.0, 1.0, 0.0, 0.0, 1.0, 0.0, 1.0, 1.0, 0.0, 1.0, 0.0, 0.0, 1.0, 0.0, 1.0, 1.0, 0.0, 1.0, 0.0, 0.0, 1.0, 0.0, 1.0, 1.0, 0.0, 1.0, 0.0, 0.0, 1.0, 0.0, 1.0, 1.0, 0.0, 1.0, 0.0, 0.0, 1.0, 0.0, 1.0, 1.0, 0.0, 1.0, 0.0, 0.0, 1.0, 0.0, 1.0, 1.0, 0.0, 1.0, 0.0, 0.0, 1.0, 0.0, 1.0, 1.0, 0.0, 1.0, 0.0, 0.0, 1.0, 0.0, 1.0, 1.0, 0.0, 1.0, 0.0, 0.0, 1.0, 0.0, 1.0, 1.0, 0.0, 1.0, 0.0, 0.0, 1.0, 0.0, 1.0, 1.0, 0.0, 1.0, 0.0, 0.0, 1.0, 0.0, 1.0, 1.0, 0.0, 1.0, 0.0, 0.0, 1.0, 0.0, 1.0, 1.0, 0.0, 1.0, 0.0, 0.0, 1.0, 0.0, 1.0, 1.0, 0.0, 1.0, 0.0, 0.0, 1.0, 0.0, 1.0, 1.0, 0.0, 1.0, 0.0, 0.0, 1.0, 0.0, 1.0, 1.0, 0.0, 1.0, 0.0, 0.0, 1.0, 0.0, 1.0, 1.0, 0.0, 1.0, 0.0, 0.0, 1.0, 0.0, 1.0, 1.0, 0.0, 1.0, 0.0, 0.0, 1.0, 0.0, 1.0, 1.0, 0.0, 1.0, 0.0, 0.0, 1.0, 0.0, 1.0, 1.0, 0.0, 1.0, 0.0, 0.0, 1.0, 0.0, 1.0, 1.0, 0.0, 1.0, 0.0, 0.0, 1.0, 0.0, 1.0, 1.0, 0.0, 1.0, 0.0, 0.0, 1.0, 0.0, 1.0, 1.0, 0.0, 1.0, 0.0, 0.0, 1.0, 0.0, 1.0, 1.0, 0.0, 1.0, 0.0, 0.0, 1.0, 0.0, 1.0, 1.0, 0.0, 1.0, 0.0, 0.0, 1.0, 0.0, 1.0, 1.0, 0.0, 1.0, 0.0, 0.0, 1.0, 0.0, 1.0, 1.0, 0.0, 1.0, 0.0, 0.0, 1.0, 0.0, 1.0, 1.0, 0.0, 1.0, 0.0, 0.0, 1.0, 0.0, 1.0, 1.0, 0.0, 1.0, 0.0, 0.0, 1.0, 0.0, 1.0, 1.0, 0.0, 1.0, 0.0, 0.0, 1.0, 0.0, 1.0, 1.0, 0.0, 1.0, 0.0, 0.0, 1.0, 0.0, 1.0, 1.0, 0.0, 1.0, 0.0, 0.0, 1.0, 0.0, 1.0, 1.0, 0.0, 1.0, 0.0, 0.0, 1.0, 0.0, 1.0, 1.0, 0.0, 1.0, 0.0, 0.0, 1.0, 0.0, 1.0, 1.0, 0.0, 1.0, 0.0, 0.0, 1.0, 0.0, 1.0, 1.0, 0.0, 1.0, 0.0, 0.0, 1.0, 0.0, 1.0, 1.0, 0.0, 1.0, 0.0, 0.0, 1.0, 0.0, 1.0, 1.0, 0.0, 1.0, 0.0, 0.0, 1.0, 0.0, 1.0, 1.0, 0.0, 1.0, 0.0, 0.0, 1.0, 0.0, 1.0, 1.0, 0.0, 1.0, 0.0, 0.0, 1.0, 0.0, 1.0, 1.0, 0.0, 1.0, 0.0, 0.0, 1.0, 0.0, 1.0, 1.0, 0.0, 1.0, 0.0, 0.0, 1.0, 0.0, 1.0, 1.0, 0.0, 1.0, 0.0, 0.0, 1.0, 0.0, 1.0, 1.0, 0.0, 1.0, 0.0, 0.0, 1.0, 0.0, 1.0, 1.0, 0.0, 1.0, 0.0, 0.0, 1.0, 0.0, 1.0, 1.0, 0.0, 1.0, 0.0, 0.0, 1.0, 0.0, 1.0, 1.0, 0.0, 1.0, 0.0, 0.0, 1.0, 0.0, 1.0, 1.0, 0.0, 1.0, 0.0, 0.0, 1.0, 0.0, 1.0, 1.0, 0.0, 1.0, 0.0, 0.0, 1.0, 0.0, 1.0, 1.0, 0.0, 1.0, 0.0, 0.0, 1.0, 0.0, 1.0, 1.0, 0.0, 1.0, 0.0, 0.0, 1.0, 0.0, 1.0, 1.0, 0.0, 1.0, 0.0, 0.0, 1.0, 0.0, 1.0, 1.0, 0.0, 1.0, 0.0, 0.0, 1.0, 0.0, 1.0, 1.0, 0.0, 1.0, 0.0, 0.0, 1.0, 0.0, 1.0, 1.0, 0.0, 1.0, 0.0, 0.0, 1.0, 0.0, 1.0, 1.0, 0.0, 1.0, 0.0, 0.0, 1.0, 0.0, 1.0, 1.0, 0.0, 1.0, 0.0, 0.0, 1.0, 0.0, 1.0, 1.0, 0.0, 1.0, 0.0, 0.0, 1.0, 0.0, 1.0, 1.0, 0.0, 1.0, 0.0, 0.0, 1.0, 0.0, 1.0, 1.0, 0.0, 1.0, 0.0, 0.0, 1.0, 0.0, 1.0, 1.0, 0.0, 1.0, 0.0, 0.0, 1.0, 0.0, 1.0, 1.0, 0.0, 1.0, 0.0, 0.0, 1.0, 0.0, 1.0, 1.0, 0.0, 1.0, 0.0, 0.0, 1.0, 0.0, 1.0, 1.0, 0.0, 1.0, 0.0, 0.0, 1.0, 0.0, 1.0, 1.0, 0.0, 1.0, 0.0, 0.0, 1.0, 0.0, 1.0, 1.0, 0.0, 1.0, 0.0, 0.0, 1.0, 0.0, 1.0, 1.0, 0.0, 1.0, 0.0, 0.0, 1.0, 0.0, 1.0, 1.0, 0.0, 1.0, 0.0, 0.0, 1.0, 0.0, 1.0, 1.0, 0.0, 1.0, 0.0, 0.0, 1.0, 0.0, 1.0, 1.0, 0.0, 1.0, 0.0, 0.0, 1.0, 0.0, 1.0, 1.0, 0.0, 1.0, 0.0, 0.0, 1.0, 0.0, 1.0, 1.0, 0.0, 1.0, 0.0, 0.0, 1.0, 0.0, 1.0, 1.0, 0.0, 1.0, 0.0, 0.0, 1.0, 0.0, 1.0, 1.0, 0.0, 1.0, 0.0, 0.0, 1.0, 0.0, 1.0, 1.0, 0.0, 1.0, 0.0, 0.0, 1.0, 0.0, 1.0, 1.0, 0.0, 1.0, 0.0, 0.0, 1.0, 0.0, 1.0, 1.0, 0.0, 1.0, 0.0, 0.0, 1.0, 0.0, 1.0, 1.0, 0.0, 1.0, 0.0, 0.0, 1.0, 0.0, 1.0, 1.0, 0.0, 1.0, 0.0, 0.0, 1.0, 0.0, 1.0, 1.0, 0.0, 1.0, 0.0, 0.0, 1.0, 0.0, 1.0, 1.0, 0.0, 1.0, 0.0, 0.0, 1.0, 0.0, 1.0, 1.0, 0.0, 1.0, 0.0, 0.0, 1.0, 0.0, 1.0, 1.0, 0.0, 1.0, 0.0, 0.0, 1.0, 0.0, 1.0, 1.0, 0.0, 1.0, 0.0, 0.0, 1.0, 0.0, 1.0, 1.0, 0.0, 1.0, 0.0, 0.0, 1.0, 0.0, 1.0, 1.0, 0.0, 1.0, 0.0, 0.0, 1.0, 0.0, 1.0, 1.0, 0.0, 1.0, 0.0, 0.0, 1.0, 0.0, 1.0, 1.0, 0.0, 1.0, 0.0, 0.0, 1.0, 0.0, 1.0, 1.0, 0.0, 1.0, 0.0, 0.0, 1.0, 0.0, 1.0, 1.0, 0.0, 1.0, 0.0, 0.0, 1.0, 0.0, 1.0, 1.0, 0.0, 1.0, 0.0, 0.0, 1.0, 0.0, 1.0, 1.0, 0.0, 1.0, 0.0, 0.0, 1.0, 0.0, 1.0, 1.0, 0.0, 1.0, 0.0, 0.0, 1.0, 0.0, 1.0, 1.0, 0.0, 1.0, 0.0, 0.0, 1.0, 0.0, 1.0, 1.0, 0.0, 1.0, 0.0, 0.0, 1.0, 0.0, 1.0, 1.0, 0.0, 1.0, 0.0, 0.0, 1.0, 0.0, 1.0, 1.0, 0.0, 1.0, 0.0, 0.0, 1.0, 0.0, 1.0, 1.0, 0.0, 1.0, 0.0, 0.0, 1.0, 0.0, 1.0, 1.0, 0.0, 1.0, 0.0, 0.0, 1.0, 0.0, 1.0, 1.0, 0.0, 1.0, 0.0, 0.0, 1.0, 0.0, 1.0, 1.0, 0.0, 1.0, 0.0, 0.0, 1.0, 0.0, 1.0, 1.0, 0.0, 1.0, 0.0, 0.0, 1.0, 0.0, 1.0, 1.0, 0.0, 1.0, 0.0, 0.0, 1.0, 0.0, 1.0, 1.0, 0.0, 1.0, 0.0, 0.0, 1.0, 0.0, 1.0, 1.0, 0.0, 1.0, 0.0, 0.0, 1.0, 0.0, 1.0, 1.0, 0.0, 1.0, 0.0, 0.0, 1.0, 0.0, 1.0, 1.0, 0.0, 1.0, 0.0, 0.0, 1.0, 0.0, 1.0, 1.0, 0.0, 1.0, 0.0, 0.0, 1.0, 0.0, 1.0, 1.0, 0.0, 1.0, 0.0, 0.0, 1.0, 0.0, 1.0, 1.0, 0.0, 1.0, 0.0, 0.0, 1.0, 0.0, 1.0, 1.0, 0.0, 1.0, 0.0, 0.0, 1.0, 0.0, 1.0, 1.0, 0.0, 1.0, 0.0, 0.0, 1.0, 0.0, 1.0, 1.0, 0.0, 1.0, 0.0, 0.0, 1.0, 0.0, 1.0, 1.0, 0.0, 1.0, 0.0, 0.0, 1.0, 0.0, 1.0, 1.0, 0.0, 1.0, 0.0, 0.0, 1.0, 0.0, 1.0, 1.0, 0.0, 1.0, 0.0, 0.0, 1.0, 0.0, 1.0, 1.0, 0.0, 1.0, 0.0, 0.0, 1.0, 0.0, 1.0, 1.0, 0.0, 1.0, 0.0, 0.0, 1.0, 0.0, 1.0, 1.0, 0.0, 1.0, 0.0, 0.0, 1.0, 0.0, 1.0, 1.0, 0.0, 1.0, 0.0, 0.0, 1.0, 0.0, 1.0, 1.0, 0.0, 1.0, 0.0, 0.0, 1.0, 0.0, 1.0, 1.0, 0.0, 1.0, 0.0, 0.0, 1.0, 0.0, 1.0, 1.0, 0.0, 1.0, 0.0, 0.0, 1.0, 0.0, 1.0, 1.0, 0.0, 1.0, 0.0, 0.0, 1.0, 0.0, 1.0, 1.0, 0.0, 1.0, 0.0, 0.0, 1.0, 0.0, 1.0, 1.0, 0.0, 1.0, 0.0, 0.0, 1.0, 0.0, 1.0, 1.0, 0.0, 1.0, 0.0, 0.0, 1.0, 0.0, 1.0, 1.0, 0.0, 1.0, 0.0, 0.0, 1.0, 0.0, 1.0, 1.0, 0.0, 1.0, 0.0, 0.0, 1.0, 0.0, 1.0, 1.0, 0.0, 1.0, 0.0, 0.0, 1.0, 0.0, 1.0, 1.0, 0.0, 1.0, 0.0, 0.0, 1.0, 0.0, 1.0, 1.0, 0.0, 1.0, 0.0, 0.0, 1.0, 0.0, 1.0, 1.0, 0.0, 1.0, 0.0, 0.0, 1.0, 0.0, 1.0, 1.0, 0.0, 1.0, 0.0, 0.0, 1.0, 0.0, 1.0, 1.0, 0.0, 1.0, 0.0, 0.0, 1.0, 0.0, 1.0, 1.0, 0.0, 1.0, 0.0, 0.0, 1.0, 0.0, 1.0, 1.0, 0.0, 1.0, 0.0, 0.0, 1.0, 0.0, 1.0, 1.0, 0.0, 1.0, 0.0, 0.0, 1.0, 0.0, 1.0, 1.0, 0.0, 1.0, 0.0, 0.0, 1.0, 0.0, 1.0, 1.0, 0.0, 1.0, 0.0, 0.0, 1.0, 0.0, 1.0, 1.0, 0.0, 1.0, 0.0, 0.0, 1.0, 0.0, 1.0, 1.0, 0.0, 1.0, 0.0, 0.0, 1.0, 0.0, 1.0, 1.0, 0.0, 1.0, 0.0, 0.0, 1.0, 0.0, 1.0, 1.0, 0.0, 1.0, 0.0, 0.0, 1.0, 0.0, 1.0, 1.0, 0.0, 1.0, 0.0, 0.0, 1.0, 0.0, 1.0, 1.0, 0.0, 1.0, 0.0, 0.0, 1.0, 0.0, 1.0, 1.0, 0.0, 1.0, 0.0, 0.0, 1.0, 0.0, 1.0, 1.0, 0.0, 1.0, 0.0, 0.0, 1.0, 0.0, 1.0, 1.0, 0.0, 1.0, 0.0, 0.0, 1.0, 0.0, 1.0, 1.0, 0.0, 1.0, 0.0, 0.0, 1.0, 0.0, 1.0, 1.0, 0.0, 1.0, 0.0, 0.0, 1.0, 0.0, 1.0, 1.0, 0.0, 1.0, 0.0, 0.0, 1.0, 0.0, 1.0, 1.0, 0.0, 1.0, 0.0, 0.0, 1.0, 0.0, 1.0, 1.0, 0.0, 1.0, 0.0, 0.0, 1.0, 0.0, 1.0, 1.0, 0.0, 1.0, 0.0, 0.0, 1.0, 0.0, 1.0, 1.0, 0.0, 1.0, 0.0, 0.0, 1.0, 0.0, 1.0, 1.0, 0.0, 1.0, 0.0, 0.0, 1.0, 0.0, 1.0, 1.0, 0.0, 1.0, 0.0, 0.0, 1.0, 0.0, 1.0, 1.0, 0.0, 1.0, 0.0, 0.0, 1.0, 0.0, 1.0, 1.0, 0.0, 1.0, 0.0, 0.0, 1.0, 0.0, 1.0, 1.0, 0.0, 1.0, 0.0, 0.0, 1.0, 0.0, 1.0, 1.0, 0.0, 1.0, 0.0, 0.0, 1.0, 0.0, 1.0, 1.0, 0.0, 1.0, 0.0, 0.0, 1.0, 0.0, 1.0, 1.0, 0.0, 1.0, 0.0, 0.0, 1.0, 0.0, 1.0, 1.0, 0.0, 1.0, 0.0, 0.0, 1.0, 0.0, 1.0, 1.0, 0.0, 1.0, 0.0, 0.0, 1.0, 0.0, 1.0, 1.0, 0.0, 1.0, 0.0, 0.0, 1.0, 0.0, 1.0, 1.0, 0.0, 1.0, 0.0, 0.0, 1.0, 0.0, 1.0, 1.0, 0.0, 1.0, 0.0, 0.0, 1.0, 0.0, 1.0, 1.0, 0.0, 1.0, 0.0, 0.0, 1.0, 0.0, 1.0, 1.0, 0.0, 1.0, 0.0, 0.0, 1.0, 0.0, 1.0, 1.0, 0.0, 1.0, 0.0, 0.0, 1.0, 0.0, 1.0, 1.0, 0.0, 1.0, 0.0, 0.0, 1.0, 0.0, 1.0, 1.0, 0.0, 1.0, 0.0, 0.0, 1.0, 0.0, 1.0, 1.0, 0.0, 1.0, 0.0, 0.0, 1.0, 0.0, 1.0, 1.0, 0.0, 1.0, 0.0, 0.0, 1.0, 0.0, 1.0, 1.0, 0.0, 1.0, 0.0, 0.0, 1.0, 0.0, 1.0, 1.0, 0.0, 1.0, 0.0, 0.0, 1.0, 0.0, 1.0, 1.0, 0.0, 1.0, 0.0, 0.0, 1.0, 0.0, 1.0, 1.0, 0.0, 1.0, 0.0, 0.0, 1.0, 0.0, 1.0, 1.0, 0.0, 1.0, 0.0, 0.0, 1.0, 0.0, 1.0, 1.0, 0.0, 1.0, 0.0, 0.0, 1.0, 0.0, 1.0, 1.0, 0.0, 1.0, 0.0, 0.0, 1.0, 0.0, 1.0, 1.0, 0.0, 1.0])
me_cylinder.materials.append(mat_material_001)
me_cylinder.use_remesh_preserve_volume = False
me_cylinder.use_remesh_preserve_attributes = False
me_cylinder.use_mirror_vertex_groups = False
me_cylinder.update()
arm_armature = bpy.data.armatures.new('Armature')  # bones are not reproduced

# ---- objects
ob_armature = bpy.data.objects.new('Armature', arm_armature)
ob_cylinder = bpy.data.objects.new('Cylinder', me_cylinder)
ob_lamp = bpy.data.objects.new('Lamp', light_lamp)
ob_camera = bpy.data.objects.new('Camera', cam_camera)

# ---- transforms, parenting, visibility, modifiers, constraints
ob_armature.location = (0.0, 0.0, 0.0)
ob_armature.show_in_front = True
ob_armature.lineart.crease_threshold = 0.0
ob_cylinder.parent = ob_armature
ob_cylinder.location = (-0.001915, 0.0009309, 1.216)
ob_cylinder.scale = (0.2517, 0.2517, 2.926)
ob_cylinder.lineart.crease_threshold = 0.0
_vg = ob_cylinder.vertex_groups.new(name='Bone')
for _i, _w in zip([0, 2, 4, 6, 8, 10, 12, 14, 16, 18, 20, 22, 24, 26, 28, 30, 32, 34, 36, 38, 40, 42, 44, 46, 48, 50, 52, 54, 56, 58, 60, 62, 64, 65, 72, 73, 77, 78, 82, 83, 87, 88, 92, 93, 97, 98, 102, 103, 107, 108, 112, 113, 117, 118, 122, 123, 127, 128, 132, 133, 137, 138, 142, 143, 147, 148, 152, 153, 157, 158, 162, 163, 167, 168, 172, 173, 177, 178, 182, 183, 187, 188, 192, 193, 197, 198, 202, 203, 207, 208, 212, 213, 217, 218, 222, 223], [0.9956, 0.9958, 0.9961, 0.9964, 0.9968, 0.9971, 0.9974, 0.9977, 0.998, 0.998, 0.9979, 0.9978, 0.9977, 0.9975, 0.9973, 0.997, 0.9968, 0.9963, 0.9959, 0.9955, 0.9951, 0.9948, 0.9946, 0.9945, 0.9945, 0.9943, 0.9941, 0.9942, 0.9943, 0.9945, 0.9947, 0.9951, 0.9513, 0.04914, 0.04354, 0.9538, 0.03751, 0.9564, 0.03127, 0.9592, 0.02505, 0.9619, 0.01912, 0.9645, 0.0138, 0.9668, 0.009396, 0.9687, 0.006227, 0.9701, 0.004532, 0.9709, 0.00445, 0.971, 0.005988, 0.9704, 0.009019, 0.9692, 0.01331, 0.9674, 0.01856, 0.9652, 0.02444, 0.9626, 0.03065, 0.9599, 0.03691, 0.9572, 0.04296, 0.9545, 0.04862, 0.952, 0.05186, 0.9497, 0.05407, 0.9477, 0.05589, 0.946, 0.05729, 0.9447, 0.05825, 0.9438, 0.05874, 0.9433, 0.05876, 0.9433, 0.05831, 0.9436, 0.0574, 0.9444, 0.05605, 0.9456, 0.05426, 0.9472, 0.05209, 0.9491]): _vg.add([_i], _w, 'REPLACE')
_vg = ob_cylinder.vertex_groups.new(name='Bone.001')
for _i, _w in zip([64, 65, 66, 71, 72, 73, 76, 77, 78, 81, 82, 83, 86, 87, 88, 91, 92, 93, 96, 97, 98, 101, 102, 103, 106, 107, 108, 111, 112, 113, 116, 117, 118, 121, 122, 123, 126, 127, 128, 131, 132, 133, 136, 137, 138, 141, 142, 143, 146, 147, 148, 151, 152, 153, 156, 157, 158, 161, 162, 163, 166, 167, 168, 171, 172, 173, 176, 177, 178, 181, 182, 183, 186, 187, 188, 191, 192, 193, 196, 197, 198, 201, 202, 203, 206, 207, 208, 211, 212, 213, 216, 217, 218, 221, 222, 223], [0.04239, 0.9011, 0.05036, 0.04455, 0.9067, 0.03792, 0.03795, 0.9126, 0.0331, 0.03113, 0.9188, 0.0281, 0.02435, 0.925, 0.02309, 0.01794, 0.9309, 0.01832, 0.01228, 0.9362, 0.01401, 0.007748, 0.9406, 0.01043, 0.004721, 0.9438, 0.007811, 0.003472, 0.9455, 0.006353, 0.004124, 0.9456, 0.006167, 0.00662, 0.944, 0.007266, 0.01073, 0.941, 0.009562, 0.01612, 0.9368, 0.01288, 0.02238, 0.9316, 0.017, 0.02913, 0.9257, 0.02166, 0.03601, 0.9196, 0.02662, 0.04274, 0.9134, 0.03164, 0.04909, 0.9074, 0.03653, 0.05243, 0.9018, 0.04111, 0.05497, 0.8967, 0.04527, 0.0571, 0.8923, 0.04888, 0.05881, 0.8887, 0.05094, 0.06005, 0.8859, 0.0521, 0.06083, 0.884, 0.05291, 0.06113, 0.883, 0.05334, 0.06095, 0.883, 0.0534, 0.06029, 0.8838, 0.05308, 0.05917, 0.8856, 0.05238, 0.05758, 0.8883, 0.05132, 0.05556, 0.8918, 0.04984, 0.05314, 0.8961, 0.0464]): _vg.add([_i], _w, 'REPLACE')
_vg = ob_cylinder.vertex_groups.new(name='Bone.002')
for _i, _w in zip([1, 3, 5, 7, 9, 11, 13, 15, 17, 19, 21, 23, 25, 27, 29, 31, 33, 35, 37, 39, 41, 43, 45, 47, 49, 51, 53, 55, 57, 59, 61, 63, 65, 66, 67, 70, 71, 72, 75, 76, 77, 80, 81, 82, 85, 86, 87, 90, 91, 92, 95, 96, 97, 100, 101, 102, 105, 106, 107, 110, 111, 112, 115, 116, 117, 120, 121, 122, 125, 126, 127, 130, 131, 132, 135, 136, 137, 140, 141, 142, 145, 146, 147, 150, 151, 152, 155, 156, 157, 160, 161, 162, 165, 166, 167, 170, 171, 172, 175, 176, 177, 180, 181, 182, 185, 186, 187, 190, 191, 192, 195, 196, 197, 200, 201, 202, 205, 206, 207, 210, 211, 212, 215, 216, 217, 220, 221, 222, 224, 225, 226, 227, 228, 229, 230, 231, 232, 233, 234, 235, 236, 238, 240, 242, 244, 246, 248, 250, 252, 254, 255, 256, 257, 258, 259, 260, 261, 262, 263, 264, 265, 266, 267, 268, 269, 270, 271, 272, 273, 274, 275, 276, 277, 278, 279, 280, 281, 282, 283, 284, 285, 286, 287, 288, 289, 290, 291, 292, 293, 294, 295, 296, 297, 298, 299, 300, 301, 302, 303, 304, 305, 306, 307, 308, 309, 310, 311, 312, 313, 314, 315, 316, 317, 318, 319, 320, 321, 322, 323, 324, 325, 326, 327, 328, 329, 330, 331, 332, 333, 334, 335, 336, 337, 338, 339, 340, 341, 342, 343, 344, 345, 346, 347, 348, 349, 350, 351], [0.3901, 0.3575, 0.3517, 0.3415, 0.3203, 0.2933, 0.2801, 0.2595, 0.2474, 0.2267, 0.2381, 0.2407, 0.2518, 0.2553, 0.272, 0.2825, 0.3002, 0.3131, 0.3519, 0.3876, 0.4166, 0.4438, 0.4615, 0.4784, 0.4914, 0.5041, 0.4965, 0.4887, 0.4771, 0.4648, 0.4431, 0.4199, 0.042, 0.883, 0.0506, 0.04568, 0.8904, 0.03718, 0.03977, 0.8983, 0.03196, 0.03366, 0.9064, 0.0265, 0.02759, 0.9145, 0.02099, 0.02187, 0.9221, 0.0157, 0.0168, 0.9288, 0.01091, 0.01272, 0.9341, 0.006908, 0.00992, 0.9377, 0.004001, 0.008625, 0.9391, 0.002419, 0.008938, 0.9384, 0.0023, 0.01083, 0.9355, 0.00365, 0.01413, 0.9307, 0.006348, 0.01858, 0.9244, 0.01017, 0.02388, 0.9171, 0.01483, 0.0297, 0.9091, 0.02002, 0.03574, 0.9009, 0.02547, 0.04174, 0.8929, 0.03093, 0.04749, 0.8853, 0.03617, 0.0514, 0.8783, 0.04105, 0.05377, 0.8722, 0.04543, 0.0558, 0.8669, 0.04922, 0.05745, 0.8628, 0.05117, 0.0587, 0.8597, 0.05237, 0.05952, 0.8578, 0.0532, 0.0599, 0.857, 0.05363, 0.05984, 0.8574, 0.05368, 0.05934, 0.859, 0.05333, 0.05839, 0.8617, 0.05259, 0.05702, 0.8655, 0.05146, 0.05524, 0.8704, 0.04995, 0.05309, 0.8763, 0.04628, 0.01815, 0.06078, 0.05801, 0.01488, 0.05529, 0.01156, 0.05262, 0.008272, 0.05001, 0.005101, 0.04509, 0.002142, 0.04067, 0.0369, 0.03398, 0.03207, 0.03132, 0.03166, 0.03302, 0.03532, 0.03854, 0.04259, 0.0005066, 0.04744, 0.003369, 0.05149, 0.006611, 0.05456, 0.01013, 0.05775, 0.01376, 0.06087, 0.01734, 0.06376, 0.02068, 0.06628, 0.02365, 0.06834, 0.0261, 0.06986, 0.02794, 0.07075, 0.02908, 0.07097, 0.02948, 0.07055, 0.02912, 0.06952, 0.02804, 0.06794, 0.02631, 0.06589, 0.024, 0.06346, 0.02124, 0.07029, 0.06711, 0.06404, 0.06104, 0.05808, 0.05525, 0.05273, 0.05057, 0.04779, 0.04557, 0.0448, 0.04525, 0.04687, 0.04951, 0.05161, 0.05393, 0.0567, 0.05987, 0.06344, 0.06713, 0.07073, 0.07404, 0.07691, 0.07925, 0.08096, 0.08197, 0.08217, 0.08163, 0.08041, 0.07858, 0.0762, 0.07339, 0.08088, 0.07723, 0.07381, 0.07045, 0.06709, 0.06386, 0.061, 0.05852, 0.0566, 0.05531, 0.05492, 0.05522, 0.05618, 0.0577, 0.05983, 0.06247, 0.06562, 0.06923, 0.07336, 0.07763, 0.08176, 0.08555, 0.0888, 0.09144, 0.09338, 0.09451, 0.09468, 0.09401, 0.09258, 0.09046, 0.0877, 0.08446]): _vg.add([_i], _w, 'REPLACE')
_vg = ob_cylinder.vertex_groups.new(name='Bone.003')
for _i, _w in zip([1, 3, 5, 7, 9, 11, 13, 15, 17, 19, 21, 23, 25, 27, 29, 31, 33, 35, 37, 39, 41, 43, 45, 47, 49, 51, 53, 55, 57, 59, 61, 63, 66, 67, 68, 69, 70, 71, 74, 75, 76, 79, 80, 81, 84, 85, 86, 89, 90, 91, 94, 95, 96, 99, 100, 101, 104, 105, 106, 109, 110, 111, 114, 115, 116, 119, 120, 121, 124, 125, 126, 129, 130, 131, 134, 135, 136, 139, 140, 141, 144, 145, 146, 149, 150, 151, 154, 155, 156, 159, 160, 161, 164, 165, 166, 169, 170, 171, 174, 175, 176, 179, 180, 181, 184, 185, 186, 189, 190, 191, 194, 195, 196, 199, 200, 201, 204, 205, 206, 209, 210, 211, 214, 215, 216, 219, 220, 221, 224, 225, 226, 227, 228, 229, 230, 231, 232, 233, 234, 235, 236, 237, 238, 239, 240, 241, 242, 243, 244, 245, 246, 247, 248, 249, 250, 251, 252, 253, 254, 255, 256, 257, 258, 259, 260, 261, 262, 263, 264, 265, 266, 267, 268, 269, 270, 271, 272, 273, 274, 275, 276, 277, 278, 279, 280, 281, 282, 283, 284, 285, 286, 287, 288, 289, 290, 291, 292, 293, 294, 295, 296, 297, 298, 299, 300, 301, 302, 303, 304, 305, 306, 307, 308, 309, 310, 311, 312, 313, 314, 315, 316, 317, 318, 319, 320, 321, 322, 323, 324, 325, 326, 327, 328, 329, 330, 331, 332, 333, 334, 335, 336, 337, 338, 339, 340, 341, 342, 343, 344, 345, 346, 347, 348, 349, 350, 351], [0.4168, 0.4587, 0.4653, 0.4787, 0.5038, 0.5371, 0.5537, 0.58, 0.5978, 0.6266, 0.6079, 0.6003, 0.5839, 0.5777, 0.5547, 0.5404, 0.5197, 0.5063, 0.4573, 0.4141, 0.3789, 0.3481, 0.3265, 0.3084, 0.2955, 0.2856, 0.2902, 0.2978, 0.3105, 0.3266, 0.3514, 0.3803, 0.0608, 0.9008, 0.1099, 0.1091, 0.9066, 0.0571, 0.1082, 0.9127, 0.05312, 0.1072, 0.919, 0.04802, 0.106, 0.9252, 0.03984, 0.1048, 0.9309, 0.0321, 0.1035, 0.936, 0.02524, 0.1023, 0.9401, 0.01976, 0.1013, 0.9429, 0.01608, 0.1004, 0.9441, 0.01455, 0.09977, 0.9438, 0.01531, 0.09941, 0.9418, 0.01829, 0.09933, 0.9385, 0.02322, 0.09953, 0.9339, 0.02968, 0.1, 0.9285, 0.03721, 0.1007, 0.9226, 0.04532, 0.1015, 0.9163, 0.0518, 0.1025, 0.9101, 0.05585, 0.1035, 0.9042, 0.05966, 0.1045, 0.8986, 0.06314, 0.1056, 0.8937, 0.0662, 0.1065, 0.8894, 0.06877, 0.1075, 0.886, 0.07083, 0.1083, 0.8834, 0.07235, 0.109, 0.8817, 0.0733, 0.1097, 0.8809, 0.07367, 0.1102, 0.8811, 0.07347, 0.1106, 0.8823, 0.0727, 0.1108, 0.8843, 0.07136, 0.1108, 0.8873, 0.06947, 0.1107, 0.8911, 0.06705, 0.1104, 0.8956, 0.06414, 0.09122, 0.103, 0.1048, 0.09142, 0.1064, 0.09144, 0.1079, 0.09131, 0.1091, 0.09104, 0.1103, 0.09068, 0.1112, 0.09024, 0.1119, 0.08975, 0.1123, 0.08923, 0.1124, 0.08871, 0.1121, 0.08821, 0.1114, 0.08776, 0.1105, 0.0874, 0.1095, 0.08714, 0.1083, 0.08698, 0.1069, 0.0869, 0.1054, 0.08687, 0.1037, 0.08684, 0.1018, 0.08681, 0.09981, 0.08677, 0.09796, 0.08676, 0.09634, 0.0868, 0.09504, 0.08691, 0.09411, 0.0871, 0.09359, 0.08738, 0.09351, 0.08775, 0.09389, 0.08821, 0.0947, 0.08873, 0.09588, 0.08929, 0.09738, 0.08985, 0.09913, 0.09039, 0.101, 0.09086, 0.1114, 0.1139, 0.116, 0.118, 0.1198, 0.1215, 0.123, 0.1242, 0.125, 0.1253, 0.125, 0.1242, 0.1231, 0.1218, 0.1202, 0.1184, 0.1163, 0.114, 0.1114, 0.1087, 0.1061, 0.1039, 0.1021, 0.1007, 0.0999, 0.09966, 0.1, 0.1009, 0.1023, 0.1042, 0.1064, 0.1088, 0.1215, 0.1247, 0.1274, 0.13, 0.1325, 0.1349, 0.1369, 0.1386, 0.1399, 0.1405, 0.1402, 0.1394, 0.1381, 0.1364, 0.1343, 0.132, 0.1293, 0.1263, 0.1228, 0.1193, 0.1159, 0.113, 0.1106, 0.1088, 0.1076, 0.1072, 0.1075, 0.1086, 0.1102, 0.1125, 0.1152, 0.1183]): _vg.add([_i], _w, 'REPLACE')
_vg = ob_cylinder.vertex_groups.new(name='Bone.004')
for _i, _w in zip([1, 3, 5, 7, 9, 11, 13, 15, 17, 19, 21, 23, 25, 27, 29, 31, 33, 35, 37, 39, 41, 43, 45, 47, 49, 51, 53, 55, 57, 59, 61, 63, 67, 68, 69, 70, 74, 75, 79, 80, 84, 85, 89, 90, 94, 95, 99, 100, 104, 105, 109, 110, 114, 115, 119, 120, 124, 125, 129, 130, 134, 135, 139, 140, 144, 145, 149, 150, 154, 155, 159, 160, 164, 165, 169, 170, 174, 175, 179, 180, 184, 185, 189, 190, 194, 195, 199, 200, 204, 205, 209, 210, 214, 215, 219, 220, 224, 225, 226, 227, 228, 229, 230, 231, 232, 233, 234, 235, 236, 237, 238, 239, 240, 241, 242, 243, 244, 245, 246, 247, 248, 249, 250, 251, 252, 253, 254, 255, 256, 257, 258, 259, 260, 261, 262, 263, 264, 265, 266, 267, 268, 269, 270, 271, 272, 273, 274, 275, 276, 277, 278, 279, 280, 281, 282, 283, 284, 285, 286, 287, 288, 289, 290, 291, 292, 293, 294, 295, 296, 297, 298, 299, 300, 301, 302, 303, 304, 305, 306, 307, 308, 309, 310, 311, 312, 313, 314, 315, 316, 317, 318, 319, 320, 321, 322, 323, 324, 325, 326, 327, 328, 329, 330, 331, 332, 333, 334, 335, 336, 337, 338, 339, 340, 341, 342, 343, 344, 345, 346, 347, 348, 349, 350, 351], [0.1931, 0.1837, 0.183, 0.1798, 0.1759, 0.1696, 0.1662, 0.1605, 0.1548, 0.1467, 0.1541, 0.159, 0.1642, 0.167, 0.1733, 0.1771, 0.1801, 0.1806, 0.1908, 0.1983, 0.2045, 0.208, 0.212, 0.2132, 0.2132, 0.2103, 0.2132, 0.2134, 0.2124, 0.2086, 0.2055, 0.1998, 0.04113, 0.8701, 0.8719, 0.03578, 0.8739, 0.03011, 0.8761, 0.0243, 0.8784, 0.0186, 0.8806, 0.01326, 0.8827, 0.00858, 0.8846, 0.004845, 0.8862, 0.002317, 0.8875, 0.001189, 0.8882, 0.00155, 0.8885, 0.003373, 0.8883, 0.006516, 0.8876, 0.01075, 0.8865, 0.0158, 0.885, 0.02136, 0.8832, 0.02717, 0.8812, 0.03295, 0.879, 0.03851, 0.8768, 0.04365, 0.8747, 0.04824, 0.8727, 0.05108, 0.8708, 0.05267, 0.8692, 0.05385, 0.8679, 0.05462, 0.8669, 0.05494, 0.8662, 0.05483, 0.8659, 0.05428, 0.866, 0.0533, 0.8665, 0.0519, 0.8674, 0.05013, 0.8686, 0.04599, 0.8745, 0.8361, 0.837, 0.876, 0.8382, 0.8776, 0.8394, 0.8794, 0.8407, 0.8813, 0.8421, 0.8831, 0.8434, 0.8849, 0.8446, 0.8865, 0.8456, 0.8879, 0.8465, 0.889, 0.8472, 0.8897, 0.8477, 0.8901, 0.8479, 0.8901, 0.8478, 0.8897, 0.8474, 0.8889, 0.8467, 0.8877, 0.8458, 0.8863, 0.8447, 0.8847, 0.8436, 0.883, 0.8423, 0.8812, 0.841, 0.8794, 0.8398, 0.8776, 0.8385, 0.876, 0.8374, 0.8746, 0.8364, 0.8734, 0.8356, 0.8725, 0.835, 0.8718, 0.8346, 0.8715, 0.8344, 0.8715, 0.8345, 0.8718, 0.8348, 0.8724, 0.8353, 0.8733, 0.8182, 0.8189, 0.8199, 0.8209, 0.822, 0.8231, 0.8242, 0.8252, 0.8261, 0.8269, 0.8276, 0.8281, 0.8284, 0.8284, 0.8281, 0.8276, 0.8269, 0.826, 0.8251, 0.8241, 0.823, 0.822, 0.8209, 0.8199, 0.819, 0.8182, 0.8177, 0.8173, 0.8171, 0.8171, 0.8173, 0.8176, 0.7975, 0.798, 0.7987, 0.7995, 0.8003, 0.8012, 0.802, 0.8028, 0.8035, 0.8041, 0.8048, 0.8053, 0.8057, 0.8058, 0.8058, 0.8055, 0.805, 0.8043, 0.8037, 0.803, 0.8022, 0.8013, 0.8005, 0.7996, 0.7988, 0.7981, 0.7976, 0.7973, 0.797, 0.7969, 0.797, 0.7972]): _vg.add([_i], _w, 'REPLACE')
_m = ob_cylinder.modifiers.new('Armature', 'ARMATURE')
_m.object = ob_armature
ob_lamp.location = (4.076, 1.005, 5.904)
ob_lamp.rotation_euler = (0.6503, 0.05522, 1.866)
ob_lamp.lock_rotations_4d = False
ob_lamp.empty_display_type = 'ARROWS'
ob_lamp.color = (0.0, 0.0, 0.0, 0.0)
ob_lamp.lineart.crease_threshold = 0.0
ob_camera.location = (7.481, -6.508, 5.344)
ob_camera.rotation_euler = (1.109, 0.01082, 0.8149)
ob_camera.lock_rotations_4d = False
ob_camera.empty_display_type = 'ARROWS'
ob_camera.color = (0.0, 0.0, 0.0, 0.0)
ob_camera.display_type = 'WIRE'
ob_camera.lineart.crease_threshold = 0.0

# ---- collection membership
col_collection_1.objects.link(ob_armature)
col_collection_1.objects.link(ob_cylinder)
col_collection_1.objects.link(ob_lamp)
col_collection_1.objects.link(ob_camera)

# ---- scene / render settings (as saved in the file)
scene.camera = ob_camera
scene.frame_start = 0; scene.frame_end = 20; scene.frame_set(0)
scene.render.engine = 'BLENDER_EEVEE_NEXT'
scene.render.resolution_percentage = 50
scene.render.dither_intensity = 0.0
scene.cycles.use_denoising = False
scene.cycles.samples = 10
scene.cycles.sampling_pattern = 'TABULATED_SOBOL'
scene.cycles.light_sampling_threshold = 0.0
scene.cycles.use_adaptive_sampling = False
scene.cycles.use_light_tree = False
scene.cycles.blur_glossy = 0.0
scene.cycles.pixel_filter_type = 'GAUSSIAN'
scene.cycles.sample_clamp_indirect = 0.0
scene.view_settings.view_transform = 'Standard'
bpy.context.view_layer.update()
